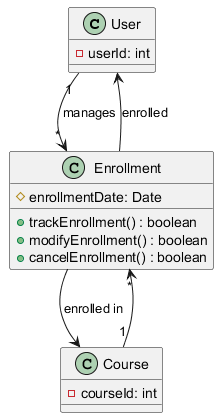

The diagram above was rendered by PlantUML. Its source (embedded in the PNG):
@startuml
class User {
    - userId: int
}

class Course {
    - courseId: int
}

class Enrollment {
    # enrollmentDate: Date
    + trackEnrollment() : boolean
    + modifyEnrollment() : boolean
    + cancelEnrollment() : boolean
}

User "1" --> "*" Enrollment : manages
Course "1" --> "*" Enrollment
Enrollment --> User : enrolled
Enrollment --> Course : enrolled in

@enduml